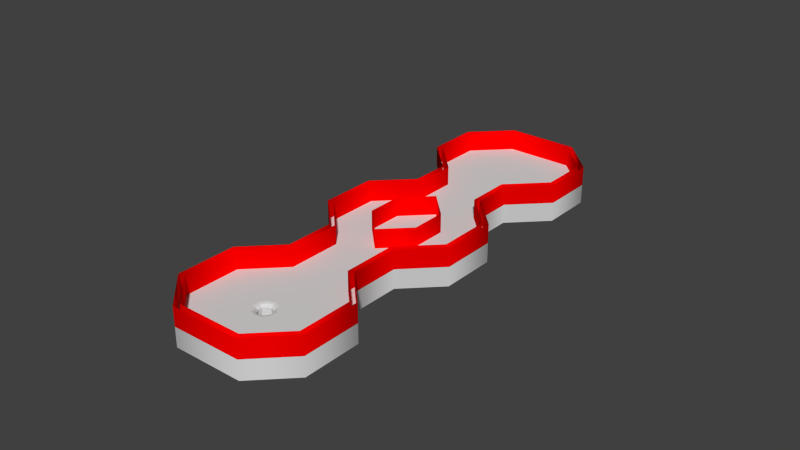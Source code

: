 # Source: Level_2.blend  (saved by Blender 2.63.0; exported with 4.5.12 LTS)
import bpy
from mathutils import Matrix  # noqa: F401  (used for matrix-valued properties, if any)

bpy.ops.wm.read_factory_settings(use_empty=True)
scene = bpy.context.scene
scene.name = 'Scene'

# ---- collections
col_collection_1 = bpy.data.collections.new('Collection 1'); scene.collection.children.link(col_collection_1)
col_collection_2 = bpy.data.collections.new('Collection 2'); scene.collection.children.link(col_collection_2)
col_collection_2.hide_render = True
col_collection_2.hide_viewport = True

# ---- materials (node trees are filled in below, after node groups)
mat_svgmat_007 = bpy.data.materials.new('SVGMat.007')
mat_svgmat_007.alpha_threshold = 0.0
mat_svgmat_007.use_transparent_shadow = False
mat_svgmat_007.diffuse_color = (1.0, 0.0, 0.0, 1.0)
mat_svgmat_007.roughness = 0.5
mat_svgmat_007.line_color = (0.0, 0.0, 0.0, 1.0)
mat_svgmat_006 = bpy.data.materials.new('SVGMat.006')
mat_svgmat_006.alpha_threshold = 0.0
mat_svgmat_006.use_transparent_shadow = False
mat_svgmat_006.diffuse_color = (0.702, 0.702, 0.702, 1.0)
mat_svgmat_006.roughness = 0.5
mat_svgmat_006.line_color = (0.0, 0.0, 0.0, 1.0)

# ---- material node trees

# ---- world
world_world = bpy.data.worlds.new('World'); scene.world = world_world
world_world.color = (0.05088, 0.05088, 0.05088)
world_world.use_sun_shadow = False
world_world.sun_shadow_jitter_overblur = 0.0
world_world.cycles.sampling_method = 'MANUAL'
world_world.cycles.sample_map_resolution = 256

# ---- meshes
me_mesh_002 = bpy.data.meshes.new('Mesh.002')
me_mesh_002.from_pydata([(2.936, -2.805, 0.2), (2.936, -3.898, 0.2), (2.238, -4.597, 0.2), (2.238, -5.408, 0.2), (2.936, -6.106, 0.2), (2.936, -7.279, 0.2), (2.238, -7.978, 0.2), (2.238, -9.011, 0.2), (2.936, -9.71, 0.2), (2.936, -10.96, 0.2), (2.206, -11.69, 0.2), (0.7306, -11.69, 0.2), (0.0, -10.96, 0.2), (0.0, -9.71, 0.2), (0.6983, -9.011, 0.2), (0.6983, -7.978, 0.2), (0.0, -7.279, 0.2), (0.0, -6.106, 0.2), (0.6983, -5.408, 0.2), (0.6983, -4.597, 0.2), (0.0, -3.898, 0.2), (0.0, -2.805, 0.2), (0.7306, -2.074, 0.2), (2.206, -2.074, 0.2), (2.936, -2.805, -0.2), (2.936, -3.898, -0.2), (2.238, -4.597, -0.2), (2.238, -5.408, -0.2), (2.936, -6.106, -0.2), (2.936, -7.279, -0.2), (2.238, -7.978, -0.2), (2.238, -9.011, -0.2), (2.936, -9.71, -0.2), (2.936, -10.96, -0.2), (2.206, -11.69, -0.2), (0.7306, -11.69, -0.2), (0.0, -10.96, -0.2), (0.0, -9.71, -0.2), (0.6983, -9.011, -0.2), (0.6983, -7.978, -0.2), (0.0, -7.279, -0.2), (0.0, -6.106, -0.2), (0.6983, -5.408, -0.2), (0.6983, -4.597, -0.2), (0.0, -3.898, -0.2), (0.0, -2.805, -0.2), (0.7306, -2.074, -0.2), (2.206, -2.074, -0.2), (2.936, -2.805, -0.2), (2.936, -2.805, 0.2), (2.936, -3.898, -0.2), (2.936, -3.898, 0.2), (2.238, -4.597, -0.2), (2.238, -4.597, 0.2), (2.238, -5.408, -0.2), (2.238, -5.408, 0.2), (2.936, -6.106, -0.2), (2.936, -6.106, 0.2), (2.936, -7.279, -0.2), (2.936, -7.279, 0.2), (2.238, -7.978, -0.2), (2.238, -7.978, 0.2), (2.238, -9.011, -0.2), (2.238, -9.011, 0.2), (2.936, -9.71, -0.2), (2.936, -9.71, 0.2), (2.936, -10.96, -0.2), (2.936, -10.96, 0.2), (2.206, -11.69, -0.2), (2.206, -11.69, 0.2), (0.7306, -11.69, -0.2), (0.7306, -11.69, 0.2), (0.0, -10.96, -0.2), (0.0, -10.96, 0.2), (0.0, -9.71, -0.2), (0.0, -9.71, 0.2), (0.6983, -9.011, -0.2), (0.6983, -9.011, 0.2), (0.6983, -7.978, -0.2), (0.6983, -7.978, 0.2), (0.0, -7.279, -0.2), (0.0, -7.279, 0.2), (0.0, -6.106, -0.2), (0.0, -6.106, 0.2), (0.6983, -5.408, -0.2), (0.6983, -5.408, 0.2), (0.6983, -4.597, -0.2), (0.6983, -4.597, 0.2), (0.0, -3.898, -0.2), (0.0, -3.898, 0.2), (0.0, -2.805, -0.2), (0.0, -2.805, 0.2), (0.7306, -2.074, -0.2), (0.7306, -2.074, 0.2), (2.206, -2.074, -0.2), (2.206, -2.074, 0.2)], [], [(21, 23, 22), (21, 0, 23), (20, 0, 21), (20, 1, 0), (19, 1, 20), (19, 2, 1), (19, 3, 2), (18, 3, 19), (17, 3, 18), (17, 4, 3), (16, 4, 17), (16, 5, 4), (15, 5, 16), (15, 6, 5), (15, 7, 6), (14, 7, 15), (13, 7, 14), (13, 8, 7), (12, 8, 13), (12, 9, 8), (11, 9, 12), (11, 10, 9), (47, 45, 46), (24, 45, 47), (24, 44, 45), (25, 44, 24), (25, 43, 44), (26, 43, 25), (27, 43, 26), (27, 42, 43), (27, 41, 42), (28, 41, 27), (28, 40, 41), (29, 40, 28), (29, 39, 40), (30, 39, 29), (31, 39, 30), (31, 38, 39), (31, 37, 38), (32, 37, 31), (32, 36, 37), (33, 36, 32), (33, 35, 36), (34, 35, 33), (49, 51, 50, 48), (51, 53, 52, 50), (53, 55, 54, 52), (55, 57, 56, 54), (57, 59, 58, 56), (59, 61, 60, 58), (61, 63, 62, 60), (63, 65, 64, 62), (65, 67, 66, 64), (67, 69, 68, 66), (69, 71, 70, 68), (71, 73, 72, 70), (73, 75, 74, 72), (75, 77, 76, 74), (77, 79, 78, 76), (79, 81, 80, 78), (81, 83, 82, 80), (83, 85, 84, 82), (85, 87, 86, 84), (87, 89, 88, 86), (89, 91, 90, 88), (91, 93, 92, 90), (93, 95, 94, 92), (95, 49, 48, 94)])
me_mesh_002.polygons.foreach_set('use_smooth', [0, 0, 0, 0, 0, 0, 0, 0, 0, 0, 0, 0, 0, 0, 0, 0, 0, 0, 0, 0, 0, 0, 0, 0, 0, 0, 0, 0, 0, 0, 0, 0, 0, 0, 0, 0, 0, 0, 0, 0, 0, 0, 0, 0, 1, 1, 1, 1, 1, 1, 1, 1, 1, 1, 1, 1, 1, 1, 1, 1, 1, 1, 1, 1, 1, 1, 1, 1])
me_mesh_002.materials.append(mat_svgmat_006)
me_mesh_002.use_remesh_preserve_volume = False
me_mesh_002.use_remesh_preserve_attributes = False
me_mesh_002.use_mirror_vertex_groups = False
me_mesh_002.update()
me_cylinder_001 = bpy.data.meshes.new('Cylinder.001')
me_cylinder_001.from_pydata([(0.0, 0.1, -0.5), (0.0, 0.1, -0.2857), (0.05878, 0.0809, -0.5), (0.05878, 0.0809, -0.2857), (0.09511, 0.0309, -0.5), (0.09511, 0.0309, -0.2857), (0.09511, -0.0309, -0.5), (0.09511, -0.0309, -0.2857), (0.05878, -0.0809, -0.5), (0.05878, -0.0809, -0.2857), (-8.742e-09, -0.1, -0.5), (-8.742e-09, -0.1, -0.2857), (-0.05878, -0.0809, -0.5), (-0.05878, -0.0809, -0.2857), (-0.09511, -0.0309, -0.5), (-0.09511, -0.0309, -0.2857), (-0.09511, 0.0309, -0.5), (-0.09511, 0.0309, -0.2857), (-0.05878, 0.0809, -0.5), (-0.05878, 0.0809, -0.2857), (3.619e-09, 0.1399, -0.2543), (0.08226, 0.1132, -0.2543), (0.1331, 0.04325, -0.2543), (0.1331, -0.04325, -0.2543), (0.08226, -0.1132, -0.2543), (-8.615e-09, -0.1399, -0.2543), (-0.08226, -0.1132, -0.2543), (-0.1331, -0.04325, -0.2543), (-0.1331, 0.04325, -0.2543), (-0.08226, 0.1132, -0.2543), (5.594e-09, 0.2288, -0.2331), (0.1345, 0.1851, -0.2331), (0.2176, 0.07072, -0.2331), (0.2176, -0.07072, -0.2331), (0.1345, -0.1851, -0.2331), (-1.441e-08, -0.2288, -0.2331), (-0.1345, -0.1851, -0.2331), (-0.2176, -0.07072, -0.2331), (-0.2176, 0.07072, -0.2331), (-0.1345, 0.1851, -0.2331)], [], [(0, 1, 3, 2), (2, 3, 5, 4), (4, 5, 7, 6), (6, 7, 9, 8), (8, 9, 11, 10), (10, 11, 13, 12), (12, 13, 15, 14), (14, 15, 17, 16), (15, 13, 26, 27), (18, 19, 1, 0), (16, 17, 19, 18), (0, 2, 4, 6, 8, 10, 12, 14, 16, 18), (27, 26, 36, 37), (19, 17, 28, 29), (5, 3, 21, 22), (9, 7, 23, 24), (3, 1, 20, 21), (13, 11, 25, 26), (17, 15, 27, 28), (1, 19, 29, 20), (7, 5, 22, 23), (11, 9, 24, 25), (31, 30, 39, 38, 37, 36, 35, 34, 33, 32), (22, 21, 31, 32), (28, 27, 37, 38), (23, 22, 32, 33), (29, 28, 38, 39), (24, 23, 33, 34), (20, 29, 39, 30), (25, 24, 34, 35), (26, 25, 35, 36), (21, 20, 30, 31)])
me_cylinder_001.use_remesh_preserve_volume = False
me_cylinder_001.use_remesh_preserve_attributes = False
me_cylinder_001.use_mirror_vertex_groups = False
me_cylinder_001.update()

# ---- curves / text
cu_path2998_001 = bpy.data.curves.new('path2998.001', 'CURVE')
cu_path2998_001.dimensions = '3D'
_sp = cu_path2998_001.splines.new('BEZIER'); _sp.bezier_points.add(23)
_sp.bezier_points.foreach_set('co', [0.7306, -2.074, 0.0, 0.0, -2.805, 0.0, 0.0, -3.898, 0.0, 0.6983, -4.597, 0.0, 0.6983, -5.408, 0.0, 0.0, -6.106, 0.0, 0.0, -7.279, 0.0, 0.6983, -7.978, 0.0, 0.6983, -9.011, 0.0, 0.0, -9.71, 0.0, 0.0, -10.96, 0.0, 0.7306, -11.69, 0.0, 2.206, -11.69, 0.0, 2.936, -10.96, 0.0, 2.936, -9.71, 0.0, 2.238, -9.011, 0.0, 2.238, -7.978, 0.0, 2.936, -7.279, 0.0, 2.936, -6.106, 0.0, 2.238, -5.408, 0.0, 2.238, -4.597, 0.0, 2.936, -3.898, 0.0, 2.936, -2.805, 0.0, 2.206, -2.074, 0.0])
_sp.bezier_points.foreach_set('handle_left', [1.222, -2.074, 0.0, 0.2435, -2.561, 0.0, 0.0, -3.534, 0.0, 0.4655, -4.364, 0.0, 0.6983, -5.138, 0.0, 0.2328, -5.874, 0.0, 0.0, -6.888, 0.0, 0.4655, -7.745, 0.0, 0.6983, -8.667, 0.0, 0.2328, -9.477, 0.0, 0.0, -10.54, 0.0, 0.487, -11.45, 0.0, 1.714, -11.69, 0.0, 2.693, -11.21, 0.0, 2.936, -10.13, 0.0, 2.471, -9.244, 0.0, 2.238, -8.322, 0.0, 2.704, -7.512, 0.0, 2.936, -6.497, 0.0, 2.471, -5.641, 0.0, 2.238, -4.867, 0.0, 2.704, -4.131, 0.0, 2.936, -3.169, 0.0, 2.449, -2.317, 0.0])
_sp.bezier_points.foreach_set('handle_right', [0.487, -2.317, 0.0, 0.0, -3.169, 0.0, 0.2328, -4.131, 0.0, 0.6983, -4.867, 0.0, 0.4655, -5.641, 0.0, 0.0, -6.497, 0.0, 0.2328, -7.512, 0.0, 0.6983, -8.322, 0.0, 0.4655, -9.244, 0.0, 0.0, -10.13, 0.0, 0.2435, -11.21, 0.0, 1.222, -11.69, 0.0, 2.449, -11.45, 0.0, 2.936, -10.54, 0.0, 2.704, -9.477, 0.0, 2.238, -8.667, 0.0, 2.471, -7.745, 0.0, 2.936, -6.888, 0.0, 2.704, -5.874, 0.0, 2.238, -5.138, 0.0, 2.471, -4.364, 0.0, 2.936, -3.534, 0.0, 2.693, -2.561, 0.0, 1.714, -2.074, 0.0])
for _p, _l, _r in zip(_sp.bezier_points, ['VECTOR', 'VECTOR', 'VECTOR', 'VECTOR', 'VECTOR', 'VECTOR', 'VECTOR', 'VECTOR', 'VECTOR', 'VECTOR', 'VECTOR', 'VECTOR', 'VECTOR', 'VECTOR', 'VECTOR', 'VECTOR', 'VECTOR', 'VECTOR', 'VECTOR', 'VECTOR', 'VECTOR', 'VECTOR', 'VECTOR', 'VECTOR'], ['VECTOR', 'VECTOR', 'VECTOR', 'VECTOR', 'VECTOR', 'VECTOR', 'VECTOR', 'VECTOR', 'VECTOR', 'VECTOR', 'VECTOR', 'VECTOR', 'VECTOR', 'VECTOR', 'VECTOR', 'VECTOR', 'VECTOR', 'VECTOR', 'VECTOR', 'VECTOR', 'VECTOR', 'VECTOR', 'VECTOR', 'VECTOR']): _p.handle_left_type = _l; _p.handle_right_type = _r
_sp.use_cyclic_u = True
_sp = cu_path2998_001.splines.new('BEZIER'); _sp.bezier_points.add(23)
_sp.bezier_points.foreach_set('co', [0.7767, -2.185, 0.0, 2.159, -2.185, 0.0, 2.825, -2.851, 0.0, 2.825, -3.852, 0.0, 2.127, -4.551, 0.0, 2.127, -5.454, 0.0, 2.825, -6.153, 0.0, 2.825, -7.233, 0.0, 2.127, -7.932, 0.0, 2.127, -9.057, 0.0, 2.825, -9.756, 0.0, 2.825, -10.92, 0.0, 2.159, -11.58, 0.0, 0.7767, -11.58, 0.0, 0.1111, -10.92, 0.0, 0.1111, -9.755, 0.0, 0.8094, -9.057, 0.0, 0.8094, -7.932, 0.0, 0.1111, -7.234, 0.0, 0.1111, -6.152, 0.0, 0.8094, -5.454, 0.0, 0.8094, -4.551, 0.0, 0.1111, -3.853, 0.0, 0.1111, -2.851, 0.0])
_sp.bezier_points.foreach_set('handle_left', [0.5549, -2.407, 0.0, 1.698, -2.185, 0.0, 2.603, -2.629, 0.0, 2.825, -3.518, 0.0, 2.36, -4.318, 0.0, 2.127, -5.153, 0.0, 2.593, -5.92, 0.0, 2.825, -6.873, 0.0, 2.36, -7.699, 0.0, 2.127, -8.682, 0.0, 2.593, -9.523, 0.0, 2.825, -10.53, 0.0, 2.381, -11.36, 0.0, 1.238, -11.58, 0.0, 0.333, -11.14, 0.0, 0.1111, -10.14, 0.0, 0.5766, -9.29, 0.0, 0.8094, -8.307, 0.0, 0.3439, -7.466, 0.0, 0.1111, -6.513, 0.0, 0.5766, -5.687, 0.0, 0.8094, -4.852, 0.0, 0.3439, -4.085, 0.0, 0.1111, -3.185, 0.0])
_sp.bezier_points.foreach_set('handle_right', [1.238, -2.185, 0.0, 2.381, -2.407, 0.0, 2.825, -3.185, 0.0, 2.593, -4.085, 0.0, 2.127, -4.852, 0.0, 2.36, -5.687, 0.0, 2.825, -6.513, 0.0, 2.593, -7.466, 0.0, 2.127, -8.307, 0.0, 2.36, -9.29, 0.0, 2.825, -10.14, 0.0, 2.603, -11.14, 0.0, 1.698, -11.58, 0.0, 0.5549, -11.36, 0.0, 0.1111, -10.53, 0.0, 0.3439, -9.523, 0.0, 0.8094, -8.682, 0.0, 0.5766, -7.699, 0.0, 0.1111, -6.873, 0.0, 0.3439, -5.92, 0.0, 0.8094, -5.153, 0.0, 0.5766, -4.318, 0.0, 0.1111, -3.519, 0.0, 0.333, -2.629, 0.0])
for _p, _l, _r in zip(_sp.bezier_points, ['VECTOR', 'VECTOR', 'VECTOR', 'VECTOR', 'VECTOR', 'VECTOR', 'VECTOR', 'VECTOR', 'VECTOR', 'VECTOR', 'VECTOR', 'VECTOR', 'VECTOR', 'VECTOR', 'VECTOR', 'VECTOR', 'VECTOR', 'VECTOR', 'VECTOR', 'VECTOR', 'VECTOR', 'VECTOR', 'VECTOR', 'VECTOR'], ['VECTOR', 'VECTOR', 'VECTOR', 'VECTOR', 'VECTOR', 'VECTOR', 'VECTOR', 'VECTOR', 'VECTOR', 'VECTOR', 'VECTOR', 'VECTOR', 'VECTOR', 'VECTOR', 'VECTOR', 'VECTOR', 'VECTOR', 'VECTOR', 'VECTOR', 'VECTOR', 'VECTOR', 'VECTOR', 'VECTOR', 'VECTOR']): _p.handle_left_type = _l; _p.handle_right_type = _r
_sp.use_cyclic_u = True
_sp = cu_path2998_001.splines.new('BEZIER'); _sp.bezier_points.add(5)
_sp.bezier_points.foreach_set('co', [1.468, -5.796, 0.0, 0.9326, -6.331, 0.0, 0.9326, -7.07, 0.0, 1.468, -7.606, 0.0, 2.003, -7.07, 0.0, 2.003, -6.331, 0.0])
_sp.bezier_points.foreach_set('handle_left', [1.647, -5.975, 0.0, 1.111, -6.153, 0.0, 0.9326, -6.824, 0.0, 1.29, -7.427, 0.0, 1.825, -7.249, 0.0, 2.003, -6.578, 0.0])
_sp.bezier_points.foreach_set('handle_right', [1.29, -5.975, 0.0, 0.9326, -6.578, 0.0, 1.111, -7.249, 0.0, 1.647, -7.427, 0.0, 2.003, -6.824, 0.0, 1.825, -6.153, 0.0])
for _p, _l, _r in zip(_sp.bezier_points, ['VECTOR', 'VECTOR', 'VECTOR', 'VECTOR', 'VECTOR', 'VECTOR'], ['VECTOR', 'VECTOR', 'VECTOR', 'VECTOR', 'VECTOR', 'VECTOR']): _p.handle_left_type = _l; _p.handle_right_type = _r
_sp.use_cyclic_u = True
cu_path2998_001.materials.append(mat_svgmat_007)
cu_path2998_001.use_path_clamp = True
cu_path2998_001.bevel_resolution = 0
cu_path2998_001.extrude = 0.2
cu_path2998_001.fill_mode = 'HALF'

# ---- objects
ob_curve_001 = bpy.data.objects.new('Curve.001', cu_path2998_001)
ob_curve = bpy.data.objects.new('Curve', me_mesh_002)
ob_cylinder = bpy.data.objects.new('Cylinder', me_cylinder_001)

# ---- transforms, parenting, visibility, modifiers, constraints
ob_curve_001.location = (-1.496, 6.64, 0.1742)
ob_curve_001.lineart.crease_threshold = 0.0
ob_curve.location = (-1.496, 6.64, -0.224)
ob_curve.lineart.crease_threshold = 0.0
_m = ob_curve.modifiers.new('Boolean', 'BOOLEAN')
_m.object = ob_cylinder
_m.solver = 'FAST'
ob_cylinder.location = (-0.043, -3.727, 0.3158)
ob_cylinder.scale = (1.386, 1.386, 1.386)
ob_cylinder.lineart.crease_threshold = 0.0

# ---- collection membership
col_collection_1.objects.link(ob_curve_001)
col_collection_1.objects.link(ob_curve)
col_collection_2.objects.link(ob_cylinder)

# ---- scene / render settings (as saved in the file)
scene.frame_start = 1; scene.frame_end = 250; scene.frame_set(1)
scene.render.engine = 'BLENDER_EEVEE_NEXT'
scene.render.image_settings.color_mode = 'RGB'
scene.render.image_settings.compression = 90
scene.render.resolution_percentage = 50
scene.render.dither_intensity = 0.0
scene.render.bake_margin = 2
scene.render.bake_bias = 0.0
scene.cycles.use_denoising = False
scene.cycles.samples = 10
scene.cycles.sampling_pattern = 'TABULATED_SOBOL'
scene.cycles.light_sampling_threshold = 0.0
scene.cycles.use_adaptive_sampling = False
scene.cycles.use_light_tree = False
scene.cycles.blur_glossy = 0.0
scene.cycles.volume_bounces = 1
scene.cycles.pixel_filter_type = 'GAUSSIAN'
scene.cycles.sample_clamp_indirect = 0.0
scene.view_settings.view_transform = 'Standard'
bpy.context.view_layer.update()

# ---- added for rendering (the .blend has no active camera and no usable light): camera, sun
cam_auto = bpy.data.cameras.new('AutoCamera')
cam_auto.lens = 50.0
cam_auto.sensor_width = 36.0
cam_auto.clip_end = 1000.0
ob_auto_camera = bpy.data.objects.new('AutoCamera', cam_auto)
scene.collection.objects.link(ob_auto_camera)
ob_auto_camera.location = (11.7977, -14.4349, 9.63496)
ob_auto_camera.rotation_euler = (1.09748, -7.21219e-08, 0.694738)
scene.camera = ob_auto_camera
light_auto_sun = bpy.data.lights.new('AutoSun', 'SUN')
light_auto_sun.energy = 3.0
light_auto_sun.angle = 0.0523599
ob_auto_sun = bpy.data.objects.new('AutoSun', light_auto_sun)
scene.collection.objects.link(ob_auto_sun)
ob_auto_sun.rotation_euler = (0.872665, 0.174533, 0.523599)
bpy.context.view_layer.update()
